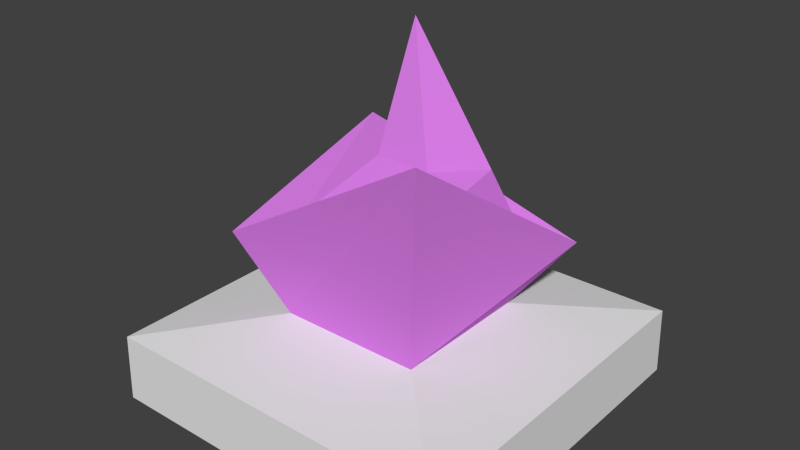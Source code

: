 # Source: proximity_mine.blend  (saved by Blender 2.67.0; exported with 4.5.12 LTS)
import bpy
from mathutils import Matrix  # noqa: F401  (used for matrix-valued properties, if any)

bpy.ops.wm.read_factory_settings(use_empty=True)
scene = bpy.context.scene
scene.name = 'Scene'

# ---- collections
col_collection_1 = bpy.data.collections.new('Collection 1'); scene.collection.children.link(col_collection_1)

# ---- materials (node trees are filled in below, after node groups)
mat_proximitymine_material_1 = bpy.data.materials.new('ProximityMine_Material_1')
mat_proximitymine_material_1.alpha_threshold = 0.0
mat_proximitymine_material_1.use_transparent_shadow = False
mat_proximitymine_material_1.diffuse_color = (0.7023, 0.2095, 0.8, 1.0)
mat_proximitymine_material_1.roughness = 0.5
mat_proximitymine_material_1.line_color = (0.0, 0.0, 0.0, 1.0)
mat_proximitymine_material_2 = bpy.data.materials.new('ProximityMine_Material_2')
mat_proximitymine_material_2.alpha_threshold = 0.0
mat_proximitymine_material_2.use_transparent_shadow = False
mat_proximitymine_material_2.roughness = 0.5
mat_proximitymine_material_2.line_color = (0.0, 0.0, 0.0, 1.0)

# ---- material node trees

# ---- world
world_world = bpy.data.worlds.new('World'); scene.world = world_world
world_world.color = (0.05088, 0.05088, 0.05088)
world_world.use_sun_shadow = False
world_world.sun_shadow_jitter_overblur = 0.0
world_world.cycles.sampling_method = 'MANUAL'
world_world.cycles.sample_map_resolution = 256

# ---- meshes
me_proximitymine_mesh = bpy.data.meshes.new('ProximityMine_Mesh')
me_proximitymine_mesh.from_pydata([(-0.1429, -0.1429, 0.0), (-0.1429, 0.1429, 0.0), (0.1429, 0.1429, 0.0), (0.1429, -0.1429, 0.0), (-0.05718, -0.05718, 0.06769), (-0.05718, 0.05718, 0.06769), (0.05718, 0.05718, 0.06769), (0.05718, -0.05718, 0.06769), (-0.02289, 0.003168, 0.1836), (-0.02854, 0.05123, 0.2731), (0.0452, 0.04604, 0.1769), (0.02289, 0.001357, 0.1836), (-0.1419, 0.1419, 0.05386), (-0.1419, -0.1419, 0.05386), (0.1419, 0.1419, 0.05386), (0.1419, -0.1419, 0.05386), (0.07246, -0.07246, 0.2271), (-0.09198, -0.07685, 0.1315), (0.09622, 0.08385, 0.1209), (-0.09406, 0.07917, 0.1754), (0.05147, -0.05147, 0.1636), (0.06092, 0.06127, 0.1303), (-0.05879, -0.03829, 0.1415), (-0.03841, 0.061, 0.1756)], [], [(13, 12, 1, 0), (12, 14, 2, 1), (14, 15, 3, 2), (15, 13, 0, 3), (0, 1, 2, 3), (22, 20, 11, 8), (11, 10, 9, 8), (20, 21, 10, 11), (23, 22, 8, 9), (21, 23, 9, 10), (4, 5, 12, 13), (5, 6, 14, 12), (6, 7, 15, 14), (7, 4, 13, 15), (4, 7, 16, 17), (7, 6, 18, 16), (5, 4, 17, 19), (6, 5, 19, 18), (17, 16, 20, 22), (16, 18, 21, 20), (19, 17, 22, 23), (18, 19, 23, 21)])
me_proximitymine_mesh.polygons.foreach_set('material_index', [1, 1, 1, 1, 1, 0, 0, 0, 0, 0, 1, 1, 1, 1, 0, 0, 0, 0, 0, 0, 0, 0])
me_proximitymine_mesh.materials.append(mat_proximitymine_material_1)
me_proximitymine_mesh.materials.append(mat_proximitymine_material_2)
me_proximitymine_mesh.use_remesh_preserve_volume = False
me_proximitymine_mesh.use_remesh_preserve_attributes = False
me_proximitymine_mesh.use_mirror_vertex_groups = False
me_proximitymine_mesh.update()

# ---- objects
ob_proximitymine = bpy.data.objects.new('ProximityMine', me_proximitymine_mesh)

# ---- transforms, parenting, visibility, modifiers, constraints
ob_proximitymine.location = (0.0, 0.0, 0.0)
ob_proximitymine.lineart.crease_threshold = 0.0

# ---- collection membership
col_collection_1.objects.link(ob_proximitymine)

# ---- scene / render settings (as saved in the file)
scene.frame_start = 1; scene.frame_end = 398; scene.frame_set(1)
scene.render.engine = 'BLENDER_EEVEE_NEXT'
scene.render.image_settings.color_mode = 'RGB'
scene.render.image_settings.compression = 90
scene.render.resolution_x = 640
scene.render.resolution_y = 360
scene.render.dither_intensity = 0.0
scene.cycles.use_denoising = False
scene.cycles.samples = 10
scene.cycles.sampling_pattern = 'TABULATED_SOBOL'
scene.cycles.light_sampling_threshold = 0.0
scene.cycles.use_adaptive_sampling = False
scene.cycles.use_light_tree = False
scene.cycles.blur_glossy = 0.0
scene.cycles.volume_bounces = 1
scene.cycles.pixel_filter_type = 'GAUSSIAN'
scene.cycles.sample_clamp_indirect = 0.0
scene.view_settings.view_transform = 'Standard'
bpy.context.view_layer.update()

# ---- added for rendering (the .blend has no active camera and no usable light): camera, sun
cam_auto = bpy.data.cameras.new('AutoCamera')
cam_auto.lens = 50.0
cam_auto.sensor_width = 36.0
cam_auto.clip_end = 1000.0
ob_auto_camera = bpy.data.objects.new('AutoCamera', cam_auto)
scene.collection.objects.link(ob_auto_camera)
ob_auto_camera.location = (0.451274, -0.541528, 0.497565)
ob_auto_camera.rotation_euler = (1.09748, -7.21219e-08, 0.694738)
scene.camera = ob_auto_camera
light_auto_sun = bpy.data.lights.new('AutoSun', 'SUN')
light_auto_sun.energy = 3.0
light_auto_sun.angle = 0.0523599
ob_auto_sun = bpy.data.objects.new('AutoSun', light_auto_sun)
scene.collection.objects.link(ob_auto_sun)
ob_auto_sun.rotation_euler = (0.872665, 0.174533, 0.523599)
bpy.context.view_layer.update()
